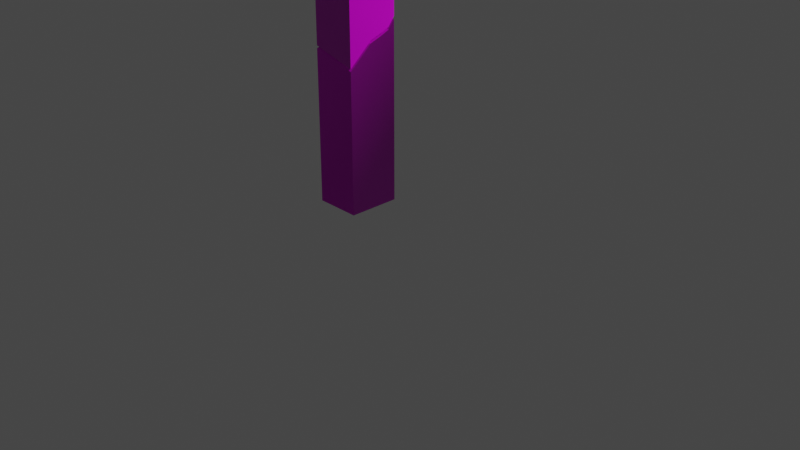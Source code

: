 # Source: gravestone_TYPE07.blend  (saved by Blender 2.90.8; exported with 4.5.12 LTS)
import bpy
from mathutils import Matrix  # noqa: F401  (used for matrix-valued properties, if any)

bpy.ops.wm.read_factory_settings(use_empty=True)
scene = bpy.context.scene
scene.name = 'Scene'

# ---- collections
col_collection = bpy.data.collections.new('Collection'); scene.collection.children.link(col_collection)

# ---- images (referenced by path relative to the original .blend; pixels are not part of the script)
import os
ASSET_DIR = os.environ.get("B2B_ASSET_DIR", "")  # directory of the original .blend (textures are referenced by path, not embedded)
HERE = os.path.dirname(os.path.abspath(__file__))  # packed textures are extracted next to this script under _unpacked/

def load_image(name, relpath, width, height, colorspace="sRGB"):
    """Load a texture the original file referenced (path relative to the .blend, or extracted next to this script)."""
    p = next((c for c in (os.path.join(HERE, relpath), os.path.join(ASSET_DIR, relpath)) if relpath and os.path.exists(c)), "")
    if p:
        img = bpy.data.images.load(p, check_existing=True)
        img.name = name
    else:  # same state as the original file: an image datablock whose file is absent (Cycles renders it pink)
        img = bpy.data.images.new(name, width, height)
        img.source = "FILE"
        img.filepath = "//" + (relpath or name)
    img.colorspace_settings.name = colorspace
    return img
img_gravestone_type07_material_basecolor_png = load_image('gravestone_TYPE07_Material_BaseColor.png', '07-texts/gravestone_TYPE07_Material_BaseColor.png', 1024, 1024, 'sRGB')
img_gravestone_type07_material_metallic_png = load_image('gravestone_TYPE07_Material_Metallic.png', '07-texts/gravestone_TYPE07_Material_Metallic.png', 1024, 1024, 'Non-Color')
img_gravestone_type07_material_roughness_png = load_image('gravestone_TYPE07_Material_Roughness.png', '07-texts/gravestone_TYPE07_Material_Roughness.png', 1024, 1024, 'Non-Color')
img_gravestone_type07_material_normal_png = load_image('gravestone_TYPE07_Material_Normal.png', '07-texts/gravestone_TYPE07_Material_Normal.png', 1024, 1024, 'Non-Color')

# ---- materials (node trees are filled in below, after node groups)
mat_material = bpy.data.materials.new('Material')
mat_material.alpha_threshold = 0.0
mat_material.use_transparent_shadow = False
mat_material.line_color = (0.0, 0.0, 0.0, 1.0)

# ---- material node trees
mat_material.use_nodes = True; mat_material.node_tree.nodes.clear()
_N = mat_material.node_tree.nodes; _L = mat_material.node_tree.links
n0 = _N.new('ShaderNodeOutputMaterial'); n0.name = 'Material Output'; n0.location = (300, 300)
n1 = _N.new('ShaderNodeBsdfPrincipled'); n1.name = 'Principled BSDF'; n1.location = (10, 300)
n1.distribution = 'GGX'
n1.subsurface_method = 'BURLEY'
n1.inputs[3].default_value = 1.45
n1.inputs[27].default_value = (0.0, 0.0, 0.0, 1.0)
n1.inputs[28].default_value = 1.0
n2 = _N.new('ShaderNodeTexImage'); n2.name = 'Image Texture'; n2.location = (-340, 409)
n2.image = img_gravestone_type07_material_basecolor_png
n3 = _N.new('ShaderNodeTexImage'); n3.name = 'Image Texture.001'; n3.location = (-351, 303)
n3.image = img_gravestone_type07_material_metallic_png
n4 = _N.new('ShaderNodeTexImage'); n4.name = 'Image Texture.002'; n4.location = (-330, 179)
n4.image = img_gravestone_type07_material_roughness_png
n5 = _N.new('ShaderNodeNormalMap'); n5.name = 'Normal Map'; n5.location = (-237, -150)
n6 = _N.new('ShaderNodeTexImage'); n6.name = 'Image Texture.003'; n6.location = (-584, -133)
n6.image = img_gravestone_type07_material_normal_png
_L.new(n1.outputs[0], n0.inputs[0])
_L.new(n2.outputs[0], n1.inputs[0])
_L.new(n3.outputs[0], n1.inputs[1])
_L.new(n4.outputs[0], n1.inputs[2])
_L.new(n5.outputs[0], n1.inputs[5])
_L.new(n6.outputs[0], n5.inputs[1])
_L.new(n6.outputs[1], n5.inputs[0])
n0.is_active_output = True

# ---- world
world_world = bpy.data.worlds.new('World'); scene.world = world_world
world_world.use_nodes = True; world_world.node_tree.nodes.clear()
_N = world_world.node_tree.nodes; _L = world_world.node_tree.links
n0 = _N.new('ShaderNodeOutputWorld'); n0.name = 'World Output'; n0.location = (300, 300)
n1 = _N.new('ShaderNodeBackground'); n1.name = 'Background'; n1.location = (10, 300)
n1.inputs[0].default_value = (0.05088, 0.05088, 0.05088, 1.0)
_L.new(n1.outputs[0], n0.inputs[0])
n0.is_active_output = True
world_world.color = (0.05088, 0.05088, 0.05088)
world_world.use_sun_shadow = False
world_world.sun_shadow_jitter_overblur = 0.0

# ---- cameras
cam_camera = bpy.data.cameras.new('Camera')
cam_camera.clip_end = 100.0
cam_camera.ortho_scale = 7.314

# ---- lights
light_light = bpy.data.lights.new('Light', 'POINT')
light_light.transmission_factor = 0.0
light_light.energy = 1000.0
light_light.shadow_soft_size = 0.1
light_light.shadow_maximum_resolution = 0.006
light_light.use_absolute_resolution = True

# ---- meshes
me_cube = bpy.data.meshes.new('Cube')
me_cube.from_pydata([(-0.8749, -0.2842, -1.002), (-0.8749, -0.2842, 1.682), (-0.8749, 0.2842, -1.002), (-0.8749, 0.2842, 1.682), (-0.3743, -0.2842, -1.002), (-0.3743, -0.2842, 1.682), (-0.3743, 0.2842, -1.002), (-0.3743, 0.2842, 1.682), (-0.8749, -0.2842, 1.682), (-0.8749, 0.2842, 1.682), (-0.3743, 0.2842, 1.682), (-0.3743, -0.2842, 1.682), (-0.3743, -0.2842, 0.5251), (-0.3743, 0.2842, 0.9379), (-0.3743, -0.02402, 0.755), (-0.3743, 0.1223, 0.8064), (-0.3743, 0.2114, 0.8453), (-0.8749, 0.2842, 0.8837), (-0.8749, -0.2842, 0.6512), (-0.8749, 0.1307, 0.8234), (-0.8749, 0.05403, 0.7724), (-0.8749, -0.1184, 0.7206), (-0.8749, -0.2011, 0.6681), (-0.8749, -0.2842, 1.71), (-0.8749, 0.2842, 1.71), (-0.3743, -0.2842, 1.71), (-0.3743, 0.2842, 1.71), (-0.8749, -0.2842, 1.71), (-0.8749, 0.2842, 1.71), (-0.3743, 0.2842, 1.71), (-0.3743, -0.2842, 1.71), (-0.8572, -0.2641, 1.721), (-0.8572, 0.2641, 1.721), (-0.392, 0.2641, 1.721), (-0.392, -0.2641, 1.721), (-0.8209, -0.2229, 1.739), (-0.8209, 0.2229, 1.739), (-0.4283, 0.2229, 1.739), (-0.4283, -0.2229, 1.739), (-0.7872, -0.1847, 1.756), (-0.7872, 0.1847, 1.756), (-0.462, 0.1847, 1.756), (-0.462, -0.1847, 1.756), (-0.7643, -0.1586, 1.764), (-0.7643, 0.1586, 1.764), (-0.4849, 0.1586, 1.764), (-0.4849, -0.1586, 1.764), (-0.7255, -0.1145, 1.777), (-0.7255, 0.1145, 1.777), (-0.5237, 0.1145, 1.777), (-0.5237, -0.1145, 1.777), (-0.6632, -0.04384, 1.792), (-0.6632, 0.04384, 1.792), (-0.586, 0.04384, 1.792), (-0.586, -0.04384, 1.792), (-0.6334, -0.01, 1.797), (-0.6334, 0.01, 1.797), (-0.6158, 0.01, 1.797), (-0.6158, -0.01, 1.797), (-0.3743, -0.2842, 0.5526), (-0.3743, 0.2842, 0.9654), (-0.3743, -0.02402, 0.7825), (-0.3743, 0.1223, 0.8339), (-0.3743, 0.2114, 0.8728), (-0.8749, 0.2842, 0.9112), (-0.8749, -0.2842, 0.6787), (-0.8749, 0.1307, 0.8509), (-0.8749, 0.05403, 0.7999), (-0.8749, -0.1184, 0.7482), (-0.8749, -0.2011, 0.6957)], [], [(0, 18, 22, 21, 20, 19, 17, 2), (2, 17, 13, 6), (6, 13, 16, 15, 14, 12, 4), (4, 12, 18, 0), (2, 6, 4, 0), (3, 1, 8, 9), (1, 5, 11, 8), (7, 3, 9, 10), (5, 7, 10, 11), (16, 13, 17, 19), (15, 16, 19, 20), (14, 15, 20, 21), (21, 22, 14), (18, 14, 22), (12, 14, 18), (27, 30, 34, 31), (34, 33, 37, 38), (29, 28, 32, 33), (30, 29, 33, 34), (28, 27, 31, 32), (35, 38, 42, 39), (32, 31, 35, 36), (31, 34, 38, 35), (33, 32, 36, 37), (41, 40, 44, 45), (37, 36, 40, 41), (38, 37, 41, 42), (36, 35, 39, 40), (46, 45, 49, 50), (42, 41, 45, 46), (40, 39, 43, 44), (39, 42, 46, 43), (47, 50, 54, 51), (44, 43, 47, 48), (43, 46, 50, 47), (45, 44, 48, 49), (54, 53, 57, 58), (49, 48, 52, 53), (50, 49, 53, 54), (48, 47, 51, 52), (57, 56, 55, 58), (52, 51, 55, 56), (51, 54, 58, 55), (53, 52, 56, 57), (59, 61, 62, 63, 60, 26, 25), (60, 64, 24, 26), (64, 66, 67, 68, 69, 65, 23, 24), (65, 59, 25, 23), (63, 66, 64, 60), (62, 67, 66, 63), (61, 68, 67, 62), (68, 61, 69), (65, 69, 61), (59, 65, 61)])
_uv = me_cube.uv_layers.new(name='UVMap')
_uv.uv.foreach_set('vector', [0.1906, 0.5424, 0.1906, 0.1053, 0.2126, 0.1008, 0.2345, 0.08695, 0.2801, 0.07326, 0.3003, 0.05977, 0.3409, 0.04384, 0.3409, 0.5424, 0.4937, 0.06445, 0.4937, 0.5254, 0.3713, 0.5387, 0.3713, 0.06445, 0.1506, 0.09008, 0.1506, 0.513, 0.1347, 0.4928, 0.1153, 0.4843, 0.08336, 0.4731, 0.02663, 0.423, 0.02663, 0.09008, 0.6565, 0.03292, 0.6565, 0.4469, 0.5207, 0.4811, 0.5207, 0.03292, 0.9997, 0.1769, 0.8442, 0.1769, 0.8442, 0.0003269, 0.9997, 0.0003269, 0.1241, 0.8852, 0.6111, 0.8852, 0.6111, 0.8937, 0.1241, 0.8937, 0.8294, 0.9563, 0.07845, 0.9563, 0.07845, 0.9432, 0.8294, 0.9432, 0.8337, 0.9243, 0.1016, 0.9243, 0.1016, 0.9115, 0.8337, 0.9115, 0.6214, 0.8693, 0.2583, 0.8693, 0.2583, 0.863, 0.6214, 0.863, 0.509, 0.7896, 0.5102, 0.8262, 0.354, 0.8181, 0.353, 0.7669, 0.5084, 0.7594, 0.509, 0.7896, 0.353, 0.7669, 0.3525, 0.7383, 0.5077, 0.7113, 0.5084, 0.7594, 0.3525, 0.7383, 0.3517, 0.6824, 0.3517, 0.6824, 0.3514, 0.652, 0.5077, 0.7113, 0.3514, 0.6256, 0.5077, 0.7113, 0.3514, 0.652, 0.5102, 0.6034, 0.5077, 0.7113, 0.3514, 0.6256, 0.9341, 0.688, 0.9341, 0.8435, 0.927, 0.838, 0.927, 0.6935, 0.9181, 0.3609, 0.9181, 0.525, 0.9055, 0.5122, 0.9055, 0.3737, 0.8442, 0.6874, 0.8442, 0.5319, 0.8513, 0.5374, 0.8513, 0.6819, 0.9245, 0.3547, 0.9245, 0.5312, 0.9181, 0.525, 0.9181, 0.3609, 0.9245, 0.1775, 0.9245, 0.3541, 0.9181, 0.3478, 0.9181, 0.1838, 0.913, 0.7048, 0.913, 0.8268, 0.9, 0.8163, 0.9, 0.7153, 0.9181, 0.1838, 0.9181, 0.3478, 0.9055, 0.335, 0.9055, 0.1966, 0.927, 0.6935, 0.927, 0.838, 0.913, 0.8268, 0.913, 0.7048, 0.8513, 0.6819, 0.8513, 0.5374, 0.8652, 0.5487, 0.8652, 0.6706, 0.8782, 0.6602, 0.8782, 0.5591, 0.8867, 0.5663, 0.8867, 0.653, 0.8652, 0.6706, 0.8652, 0.5487, 0.8782, 0.5591, 0.8782, 0.6602, 0.9055, 0.3737, 0.9055, 0.5122, 0.8938, 0.5003, 0.8938, 0.3856, 0.9055, 0.1966, 0.9055, 0.335, 0.8938, 0.3231, 0.8938, 0.2084, 0.8862, 0.3937, 0.8862, 0.4922, 0.8735, 0.4786, 0.8735, 0.4074, 0.8938, 0.3856, 0.8938, 0.5003, 0.8862, 0.4922, 0.8862, 0.3937, 0.8938, 0.2084, 0.8938, 0.3231, 0.8862, 0.3151, 0.8862, 0.2165, 0.9, 0.7153, 0.9, 0.8163, 0.8915, 0.8092, 0.8915, 0.7224, 0.8773, 0.7345, 0.8773, 0.7971, 0.8548, 0.7778, 0.8548, 0.7538, 0.8862, 0.2165, 0.8862, 0.3151, 0.8735, 0.3014, 0.8735, 0.2302, 0.8915, 0.7224, 0.8915, 0.8092, 0.8773, 0.7971, 0.8773, 0.7345, 0.8867, 0.653, 0.8867, 0.5663, 0.901, 0.5783, 0.901, 0.641, 0.8536, 0.4294, 0.8536, 0.4566, 0.8442, 0.4461, 0.8442, 0.4399, 0.901, 0.641, 0.901, 0.5783, 0.9234, 0.5977, 0.9234, 0.6216, 0.8735, 0.4074, 0.8735, 0.4786, 0.8536, 0.4566, 0.8536, 0.4294, 0.8735, 0.2302, 0.8735, 0.3014, 0.8536, 0.2794, 0.8536, 0.2522, 0.3337, 0.5921, 0.3337, 0.5866, 0.3399, 0.5866, 0.3399, 0.5921, 0.8536, 0.2522, 0.8536, 0.2794, 0.8442, 0.2689, 0.8442, 0.2627, 0.8548, 0.7538, 0.8548, 0.7778, 0.8442, 0.7685, 0.8442, 0.7631, 0.9234, 0.6216, 0.9234, 0.5977, 0.9341, 0.6069, 0.9341, 0.6124, 0.8435, 0.3598, 0.7627, 0.2884, 0.7173, 0.2724, 0.6896, 0.2604, 0.667, 0.2316, 0.667, 0.0003269, 0.8435, 0.000327, 0.1775, 0.6034, 0.333, 0.5866, 0.333, 0.8347, 0.1775, 0.8347, 0.5109, 0.5866, 0.5585, 0.5679, 0.5823, 0.552, 0.6359, 0.5359, 0.6616, 0.5196, 0.6874, 0.5144, 0.6874, 0.8347, 0.5109, 0.8347, 0.8435, 0.8347, 0.688, 0.8739, 0.688, 0.5144, 0.8435, 0.5144, 0.1579, 0.64, 0.001911, 0.6627, 0.00294, 0.6115, 0.1591, 0.6034, 0.1573, 0.6702, 0.00147, 0.6913, 0.001911, 0.6627, 0.1579, 0.64, 0.1566, 0.7184, 0.0006442, 0.7472, 0.00147, 0.6913, 0.1573, 0.6702, 0.0006442, 0.7472, 0.1566, 0.7184, 0.0003276, 0.7776, 0.0003269, 0.804, 0.0003276, 0.7776, 0.1566, 0.7184, 0.1591, 0.8262, 0.0003269, 0.804, 0.1566, 0.7184])
me_cube.materials.append(mat_material)
me_cube.use_remesh_preserve_volume = False
me_cube.use_remesh_preserve_attributes = False
me_cube.use_mirror_vertex_groups = False
me_cube.update()

# ---- objects
ob_cube = bpy.data.objects.new('Cube', me_cube)
ob_light = bpy.data.objects.new('Light', light_light)
ob_camera = bpy.data.objects.new('Camera', cam_camera)

# ---- transforms, parenting, visibility, modifiers, constraints
ob_cube.location = (0.0, 0.0, 1.0)
ob_cube.lock_rotations_4d = False
ob_cube.empty_display_type = 'ARROWS'
ob_cube.lineart.crease_threshold = 0.0
ob_light.location = (4.076, 1.005, 5.904)
ob_light.rotation_euler = (0.6503, 0.05522, 1.866)
ob_light.lock_rotations_4d = False
ob_light.empty_display_type = 'ARROWS'
ob_light.color = (0.0, 0.0, 0.0, 0.0)
ob_light.lineart.crease_threshold = 0.0
ob_camera.location = (7.359, -6.926, 4.958)
ob_camera.rotation_euler = (1.109, 0.0, 0.8149)
ob_camera.lock_rotations_4d = False
ob_camera.empty_display_type = 'ARROWS'
ob_camera.color = (0.0, 0.0, 0.0, 0.0)
ob_camera.display_type = 'WIRE'
ob_camera.lineart.crease_threshold = 0.0

# ---- collection membership
col_collection.objects.link(ob_cube)
col_collection.objects.link(ob_light)
col_collection.objects.link(ob_camera)

# ---- scene / render settings (as saved in the file)
scene.camera = ob_camera
scene.frame_start = 1; scene.frame_end = 250; scene.frame_set(1)
scene.render.engine = 'BLENDER_EEVEE_NEXT'
scene.cycles.use_denoising = False
scene.cycles.samples = 128
scene.cycles.sampling_pattern = 'TABULATED_SOBOL'
scene.cycles.use_adaptive_sampling = False
scene.cycles.use_light_tree = False
scene.view_settings.view_transform = 'Filmic'
bpy.context.view_layer.update()
